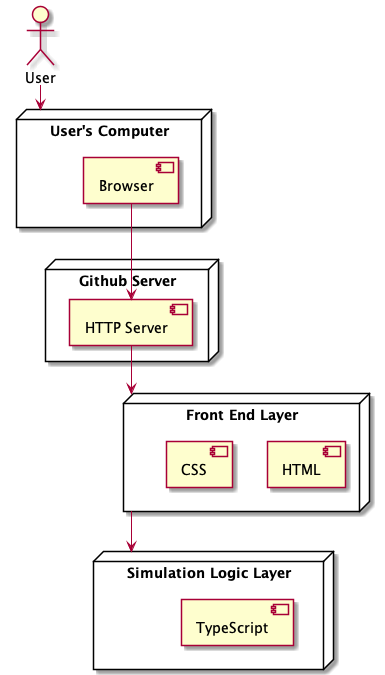

The diagram above was rendered by PlantUML. Its source (embedded in the PNG):
@startuml

actor User

node "User's Computer" as PC {
	[Browser] as browser
}

node "Github Server" as WS {
	[HTTP Server] as http
}

node "Front End Layer" as FE {
	[HTML] as html
	[CSS] as css
}

node "Simulation Logic Layer" as LG {
	[TypeScript] as ts
}

User --> PC
browser --> http
http --> FE
FE --> LG

@enduml